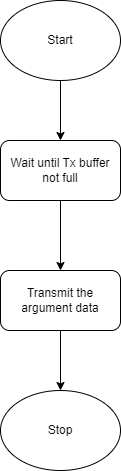

The diagram above was exported from draw.io. Its source (the exported page's mxGraphModel, read from the mxfile embedded in the PNG):
<mxGraphModel dx="1290" dy="557" grid="1" gridSize="10" guides="1" tooltips="1" connect="1" arrows="1" fold="1" page="1" pageScale="1" pageWidth="850" pageHeight="1100" math="0" shadow="0">
  <root>
    <mxCell id="0" />
    <mxCell id="1" parent="0" />
    <mxCell id="h75176R-dALv2Z5pOYbe-7" value="" style="edgeStyle=orthogonalEdgeStyle;rounded=0;orthogonalLoop=1;jettySize=auto;html=1;" edge="1" parent="1" source="h75176R-dALv2Z5pOYbe-1" target="h75176R-dALv2Z5pOYbe-2">
      <mxGeometry relative="1" as="geometry" />
    </mxCell>
    <mxCell id="h75176R-dALv2Z5pOYbe-1" value="Start" style="ellipse;whiteSpace=wrap;html=1;" vertex="1" parent="1">
      <mxGeometry x="365" y="50" width="120" height="80" as="geometry" />
    </mxCell>
    <mxCell id="h75176R-dALv2Z5pOYbe-8" value="" style="edgeStyle=orthogonalEdgeStyle;rounded=0;orthogonalLoop=1;jettySize=auto;html=1;" edge="1" parent="1" source="h75176R-dALv2Z5pOYbe-2" target="h75176R-dALv2Z5pOYbe-3">
      <mxGeometry relative="1" as="geometry" />
    </mxCell>
    <mxCell id="h75176R-dALv2Z5pOYbe-2" value="Wait until Tx buffer not full" style="rounded=1;whiteSpace=wrap;html=1;" vertex="1" parent="1">
      <mxGeometry x="365" y="190" width="120" height="60" as="geometry" />
    </mxCell>
    <mxCell id="h75176R-dALv2Z5pOYbe-9" value="" style="edgeStyle=orthogonalEdgeStyle;rounded=0;orthogonalLoop=1;jettySize=auto;html=1;" edge="1" parent="1" source="h75176R-dALv2Z5pOYbe-3" target="h75176R-dALv2Z5pOYbe-6">
      <mxGeometry relative="1" as="geometry" />
    </mxCell>
    <mxCell id="h75176R-dALv2Z5pOYbe-3" value="Transmit the argument data" style="rounded=1;whiteSpace=wrap;html=1;" vertex="1" parent="1">
      <mxGeometry x="365" y="320" width="120" height="60" as="geometry" />
    </mxCell>
    <mxCell id="h75176R-dALv2Z5pOYbe-6" value="Stop" style="ellipse;whiteSpace=wrap;html=1;" vertex="1" parent="1">
      <mxGeometry x="365" y="440" width="120" height="80" as="geometry" />
    </mxCell>
  </root>
</mxGraphModel>